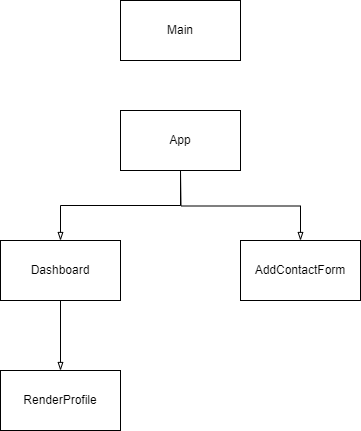

The diagram above was exported from draw.io. Its source (the exported page's mxGraphModel, read from the mxfile embedded in the PNG):
<mxGraphModel dx="794" dy="412" grid="1" gridSize="10" guides="1" tooltips="1" connect="1" arrows="1" fold="1" page="1" pageScale="1" pageWidth="1100" pageHeight="850" math="0" shadow="0">
  <root>
    <mxCell id="0" />
    <mxCell id="1" parent="0" />
    <mxCell id="f2j3YNTYzdqOz0IvctC3-1" value="Main" style="rounded=0;whiteSpace=wrap;html=1;" vertex="1" parent="1">
      <mxGeometry x="320" y="120" width="120" height="60" as="geometry" />
    </mxCell>
    <mxCell id="f2j3YNTYzdqOz0IvctC3-3" value="App" style="rounded=0;whiteSpace=wrap;html=1;" vertex="1" parent="1">
      <mxGeometry x="320" y="230" width="120" height="60" as="geometry" />
    </mxCell>
    <mxCell id="f2j3YNTYzdqOz0IvctC3-9" style="edgeStyle=orthogonalEdgeStyle;rounded=0;orthogonalLoop=1;jettySize=auto;html=1;exitX=0.5;exitY=0;exitDx=0;exitDy=0;startArrow=blockThin;startFill=0;endArrow=none;endFill=0;" edge="1" parent="1" source="f2j3YNTYzdqOz0IvctC3-5">
      <mxGeometry relative="1" as="geometry">
        <mxPoint x="380" y="290" as="targetPoint" />
      </mxGeometry>
    </mxCell>
    <mxCell id="f2j3YNTYzdqOz0IvctC3-5" value="AddContactForm" style="rounded=0;whiteSpace=wrap;html=1;" vertex="1" parent="1">
      <mxGeometry x="440" y="360" width="120" height="60" as="geometry" />
    </mxCell>
    <mxCell id="f2j3YNTYzdqOz0IvctC3-8" style="edgeStyle=orthogonalEdgeStyle;rounded=0;orthogonalLoop=1;jettySize=auto;html=1;exitX=0.5;exitY=0;exitDx=0;exitDy=0;entryX=0.5;entryY=1;entryDx=0;entryDy=0;startArrow=blockThin;startFill=0;endArrow=none;endFill=0;" edge="1" parent="1" source="f2j3YNTYzdqOz0IvctC3-6" target="f2j3YNTYzdqOz0IvctC3-3">
      <mxGeometry relative="1" as="geometry" />
    </mxCell>
    <mxCell id="f2j3YNTYzdqOz0IvctC3-10" style="edgeStyle=orthogonalEdgeStyle;rounded=0;orthogonalLoop=1;jettySize=auto;html=1;exitX=0.5;exitY=1;exitDx=0;exitDy=0;entryX=0.5;entryY=0;entryDx=0;entryDy=0;endArrow=blockThin;endFill=0;" edge="1" parent="1" source="f2j3YNTYzdqOz0IvctC3-6" target="f2j3YNTYzdqOz0IvctC3-7">
      <mxGeometry relative="1" as="geometry" />
    </mxCell>
    <mxCell id="f2j3YNTYzdqOz0IvctC3-6" value="Dashboard" style="rounded=0;whiteSpace=wrap;html=1;" vertex="1" parent="1">
      <mxGeometry x="200" y="360" width="120" height="60" as="geometry" />
    </mxCell>
    <mxCell id="f2j3YNTYzdqOz0IvctC3-7" value="RenderProfile" style="rounded=0;whiteSpace=wrap;html=1;" vertex="1" parent="1">
      <mxGeometry x="200" y="490" width="120" height="60" as="geometry" />
    </mxCell>
  </root>
</mxGraphModel>